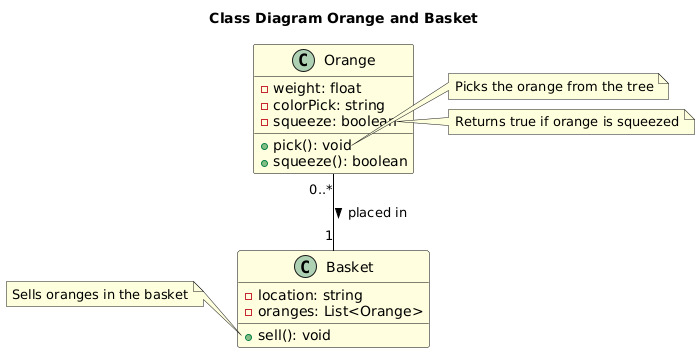

The diagram above was rendered by PlantUML. Its source (embedded in the PNG):
@startuml
Title Class Diagram Orange and Basket

skinparam class {
    BackgroundColor LightYellow
    BorderColor Black
    ArrowColor Black
}

class Orange {
    - weight: float
    - colorPick: string
    - squeeze: boolean
    + pick(): void
    + squeeze(): boolean
}

class Basket {
    - location: string
    - oranges: List<Orange>
    + sell(): void
}

Orange "0..*" -- "1" Basket : placed in >

note right of Orange::pick
  Picks the orange from the tree
end note

note right of Orange::squeeze
  Returns true if orange is squeezed
end note

note left of Basket::sell
  Sells oranges in the basket
end note
@enduml